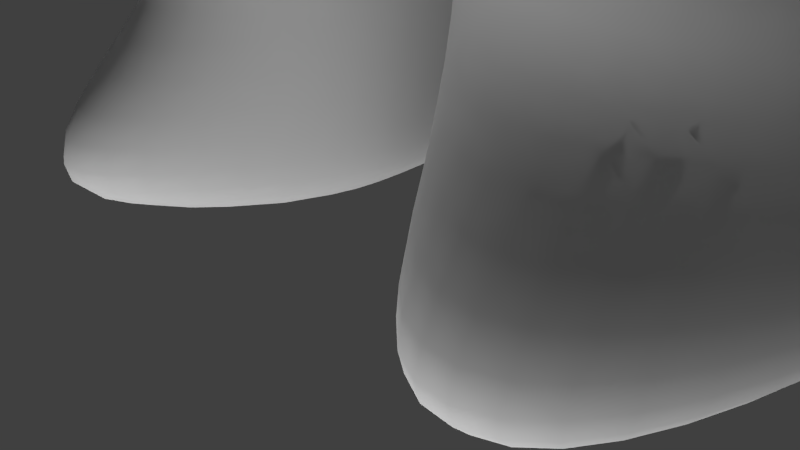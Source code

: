 # Source: Golem.blend  (saved by Blender 2.68.0; exported with 4.5.12 LTS)
import bpy
from mathutils import Matrix  # noqa: F401  (used for matrix-valued properties, if any)

bpy.ops.wm.read_factory_settings(use_empty=True)
scene = bpy.context.scene
scene.name = 'Scene'

# ---- collections
col_collection_1 = bpy.data.collections.new('Collection 1'); scene.collection.children.link(col_collection_1)

# ---- materials (node trees are filled in below, after node groups)
mat_material = bpy.data.materials.new('Material')
mat_material.alpha_threshold = 0.0
mat_material.use_transparent_shadow = False
mat_material.roughness = 0.5

# ---- material node trees

# ---- world
world_world = bpy.data.worlds.new('World'); scene.world = world_world
world_world.color = (0.05088, 0.05088, 0.05088)
world_world.use_sun_shadow = False
world_world.sun_shadow_jitter_overblur = 0.0
world_world.cycles.sampling_method = 'MANUAL'
world_world.cycles.sample_map_resolution = 256

# ---- cameras
cam_camera = bpy.data.cameras.new('Camera')
cam_camera.clip_end = 100.0
cam_camera.lens = 35.0
cam_camera.sensor_width = 32.0
cam_camera.sensor_height = 18.0
cam_camera.ortho_scale = 7.314
cam_camera.dof.focus_distance = 0.0
cam_camera.dof.aperture_fstop = 128.0

# ---- lights
light_lamp = bpy.data.lights.new('Lamp', 'POINT')
light_lamp.transmission_factor = 0.0
light_lamp.cutoff_distance = 30.0
light_lamp.energy = 1e+04
light_lamp.shadow_buffer_clip_start = 1.001
light_lamp.shadow_soft_size = 0.1
light_lamp.shadow_maximum_resolution = 0.006
light_lamp.use_absolute_resolution = True
light_lamp.cycles.use_multiple_importance_sampling = False
light_lamp_001 = bpy.data.lights.new('Lamp.001', 'POINT')
light_lamp_001.transmission_factor = 0.0
light_lamp_001.cutoff_distance = 30.0
light_lamp_001.energy = 1000.0
light_lamp_001.shadow_buffer_clip_start = 1.001
light_lamp_001.shadow_soft_size = 0.1
light_lamp_001.shadow_maximum_resolution = 0.006
light_lamp_001.use_absolute_resolution = True
light_lamp_001.cycles.use_multiple_importance_sampling = False
light_lamp_002 = bpy.data.lights.new('Lamp.002', 'POINT')
light_lamp_002.transmission_factor = 0.0
light_lamp_002.cutoff_distance = 30.0
light_lamp_002.energy = 508.0
light_lamp_002.shadow_buffer_clip_start = 1.001
light_lamp_002.shadow_soft_size = 0.1
light_lamp_002.shadow_maximum_resolution = 0.006
light_lamp_002.use_absolute_resolution = True
light_lamp_002.cycles.use_multiple_importance_sampling = False

# ---- meshes
me_cube = bpy.data.meshes.new('Cube')
me_cube.from_pydata([(-1.45, 0.3178, -0.5), (-2.991, 1.354, -1.194), (-3.786, 2.111, -1.194), (-3.903, 3.055, -1.194), (-3.219, 4.669, -1.194), (-1.786, 5.786, -1.194), (-1.257, 1.074, 0.3279), (-2.142, 1.354, 0.6598), (-2.704, 2.111, 1.151), (-2.838, 3.055, 1.285), (-2.276, 4.669, 0.7942), (-1.263, 5.786, -0.09071), (2.384e-07, 1.14, 0.9093), (2.384e-07, 1.354, 1.618), (2.384e-07, 2.111, 2.312), (2.384e-07, 3.055, 2.312), (2.384e-07, 4.669, 1.618), (0.0, 5.786, 0.3663), (-1.192e-07, 6.185, -1.194), (4.47e-08, -0.454, -1.167), (-1.073e-06, 0.6821, -5.434), (-1.192e-06, 2.111, -6.128), (-1.192e-06, 3.055, -6.651), (-1.073e-06, 4.669, -5.957), (-5.96e-07, 5.786, -2.755), (-1.259, -0.2747, -1.0), (-2.059, 0.6821, -4.892), (-2.276, 4.965, -5.133), (-1.263, 5.786, -2.298), (-1.49e-07, -1.788e-07, 1.345), (-1.0, -0.6629, -1.0), (-1.0, 1.0, -1.0), (-1.307, 1.788e-07, 0.9655), (-0.9154, -1.041, 0.4836), (-1.0, 1.14, 0.5295), (0.0, -1.144, -1.0), (-5.364e-07, -2.009, 0.602), (-1.567, 2.384e-07, 0.0), (-1.159, -0.947, 0.0), (-2.682e-07, -1.546, 0.0), (-0.5095, -1.021, -1.0), (-0.5095, 3.409e-09, 1.345), (-0.5095, 1.14, 0.9093), (-0.5095, -1.807, 0.602), (-0.5095, -1.306, 0.0), (-1.165, 0.6312, 0.8062), (2.98e-08, 0.6312, 1.186), (-1.53, 0.6279, -0.1487), (-0.5095, 0.6312, 1.186), (-1.368, -0.6389, 0.7929), (-3.427e-07, -0.6389, 1.173), (-1.518, -0.6346, 0.0), (-0.5095, -0.454, -1.167), (-0.5095, -0.6389, 1.173), (-1.487, 2.682e-07, -0.8803), (-1.341e-07, -1.615, -0.5), (-1.08, -1.135, -0.5), (-0.5095, -1.493, -0.5), (-1.439, -0.5673, -0.5), (-1.509, 2.086e-07, 0.4828), (-0.9951, -1.176, 0.1735), (-4.023e-07, -2.323, 0.102), (-0.5095, -2.121, 0.102), (-1.292, 0.8041, 0.1138), (-1.55, -0.6368, 0.3964), (-1.843, 2.111, 1.645), (-0.8968, 2.111, 1.988), (-0.8968, 3.055, 1.988), (-1.843, 3.055, 1.645), (-0.8202, 5.786, 0.06957), (-0.3991, 5.786, 0.2219), (-1.478, 1.354, 1.083), (-0.7192, 1.354, 1.357), (-1.478, 4.669, 1.083), (-0.7192, 4.669, 1.357), (-6.119, 6.988, -0.6849), (-3.144, 3.055, 0.6397), (-2.521, 4.669, 0.2765), (-2.836, 4.669, -0.3863), (-4.245, 7.195, -0.5436), (-3.144, 2.111, 0.6397), (-1.574, 5.786, -0.7458), (-1.399, 5.786, -0.378), (-2.836, 1.354, -0.3863), (-2.521, 1.354, 0.2765), (-2.792, 1.354, -3.918), (-3.407, 2.111, -4.14), (-2.792, 4.669, -3.918), (-1.55, 5.786, -1.693), (-3.482, 3.055, -4.14), (-0.9123, 2.111, -5.965), (-1.058, 3.055, -6.09), (-0.691, 5.786, -2.505), (-1.245, 0.6821, -5.507), (-1.245, 4.669, -5.507), (-2.221, 0.867, -1.14), (-1.611, 1.225, 0.289), (2.384e-07, 1.278, 1.163), (-4.768e-07, -0.8583, -3.657), (-1.659, -0.7687, -3.271), (-1.935, 1.11, 0.02016), (-0.6144, 1.278, 1.021), (-0.8773, -0.8583, -3.697), (-2.14, -0.6313, -2.674), (-1.239, 1.278, 0.6644), (-2.183, 1.022, -0.5074), (-9.037, 0.9686, -1.667), (-9.037, 1.526, -1.667), (-9.037, 2.787, -1.667), (-9.037, 6.21, -1.753), (-17.36, 1.526, -1.667), (-9.037, 2.787, 0.7849), (-9.037, 6.21, 1.124), (-9.037, 6.21, -0.1724), (-16.79, 0.5134, -1.667), (-9.037, 1.526, 0.7849), (-9.037, 0.9686, -0.5868), (-9.037, 0.9686, 0.2993), (-4.245, -1.226, -0.5436), (-6.119, -1.432, -0.6849), (-8.831, 2.888, -2.737), (-6.956, 3.094, -2.968), (-6.902, 0.4919, 1.921), (-5.028, 0.6981, 2.062), (-5.028, 3.094, 2.062), (-6.902, 2.888, 1.921), (-8.532, 1.664, -2.737), (-6.657, 1.54, -2.968), (-4.638, -0.5993, -2.595), (-6.512, -0.4719, -2.352), (-5.32, 5.049, 0.9984), (-3.446, 5.255, 1.14), (-5.32, -0.8077, 0.9984), (-3.446, -0.6014, 1.14), (-7.092, 6.025, -1.872), (-5.217, 6.573, -2.045), (-10.63, 0.9686, -1.667), (-10.63, 1.526, -1.667), (-10.63, 2.787, -1.667), (-10.63, 6.21, -1.753), (-10.63, 2.787, 0.7849), (-10.63, 6.21, 1.124), (-10.63, 6.21, -0.1724), (-10.63, 1.526, 0.7849), (-10.63, 0.9686, -0.5868), (-10.63, 0.9686, 0.2993), (-17.36, 2.787, -1.667), (-15.15, 4.065, -1.667), (-17.36, 2.787, -0.3201), (-17.36, 2.787, 0.7849), (-15.15, 4.946, 0.2993), (-15.15, 4.946, -0.5868), (-17.36, 1.526, -0.3201), (-17.36, 1.526, 0.7849), (-16.79, 0.5134, -0.5868), (-16.79, 0.5134, 0.2993), (-14.32, 0.6637, 1.664), (-12.28, 0.6637, 1.664), (-14.32, 2.829, -2.546), (-12.28, 2.829, -2.546), (-14.32, 0.6637, -2.546), (-12.28, 0.6637, -2.546), (-12.28, -0.1055, -2.003), (-14.32, -0.1055, -2.003), (-12.28, 5.85, -0.6913), (-14.32, 5.329, -0.6913), (-14.32, 2.829, 1.664), (-12.28, 2.829, 1.664), (-12.28, 5.85, 0.8299), (-14.32, 5.329, 0.8299), (-14.32, 4.449, -1.905), (-12.28, 4.969, -1.905), (-12.28, -1.075, -0.6913), (-14.32, -1.075, -0.6913), (-14.32, -1.075, 0.8299), (-12.28, -1.075, 0.8299), (-4.456, 1.147, -5.481), (-5.28, 1.971, -5.972), (-5.306, 3.033, -6.213), (-4.5, 4.498, -5.722), (-4.603, 1.147, -4.653), (-5.437, 1.971, -4.729), (-4.603, 4.498, -4.653), (-5.452, 3.033, -4.729), (-4.941, 1.971, -6.554), (-4.964, 3.033, -6.678), (-3.8, 1.147, -6.095), (-3.8, 4.498, -6.095), (-0.9185, 1.367, -12.33), (-1.164, 2.961, -12.33), (-1.481, 0.08789, -12.33), (-1.481, 5.688, -12.33), (-6.26, 1.13, -12.33), (-6.298, 2.924, -12.33), (-4.993, -2.237, -12.33), (-4.993, 5.399, -12.33), (-3.654, 1.02, -4.198), (-3.2, 0.6677, -5.172), (-2.461, 0.6677, -5.787), (-4.374, 1.921, -4.038), (-4.42, 3.044, -4.038), (-2.461, 4.966, -5.787), (-3.335, 5.121, -5.414), (-3.654, 4.966, -4.198), (-3.153, -2.452, -12.33), (-4.046, 2.943, -12.33), (-3.93, 1.047, -12.33), (-3.153, 6.19, -12.33), (-6.787, 1.024, -11.45), (-6.397, 1.273, -9.737), (-6.007, 1.521, -8.029), (-6.038, 3.029, -8.133), (-6.433, 2.997, -9.805), (-6.828, 2.965, -11.48), (-1.26, 5.353, -7.148), (-1.329, 5.655, -9.167), (-1.399, 5.956, -11.19), (-5.319, 5.644, -11.33), (-4.966, 5.377, -9.487), (-4.612, 5.111, -7.643), (-1.26, 0.0804, -7.148), (-1.329, -0.09545, -9.167), (-1.399, -0.2713, -11.19), (-0.7909, 1.28, -11.3), (-0.789, 1.501, -9.416), (-0.7872, 1.721, -7.534), (-0.9935, 3.06, -7.639), (-1.025, 3.032, -9.484), (-1.056, 3.005, -11.33), (-4.612, -0.2053, -7.643), (-4.966, -0.6222, -9.487), (-5.319, -2.82, -11.33), (-2.856, 5.775, -7.384), (-3.06, 6.137, -9.319), (-3.265, 6.499, -11.25), (-2.856, -0.6816, -7.384), (-3.06, -1.02, -9.319), (-3.265, -3.14, -11.25), (-6.187, 1.406, -8.817), (-6.221, 3.015, -8.905), (-1.292, 5.492, -8.08), (-4.775, 5.234, -8.494), (-1.292, -0.000763, -8.08), (-0.788, 1.619, -8.403), (-1.008, 3.047, -8.49), (-4.775, -0.3977, -8.494), (-2.95, 5.942, -8.277), (-2.95, -0.8379, -8.277)], [], [(77, 76, 9, 10), (76, 80, 8, 9), (80, 84, 7, 8), (82, 77, 10, 11), (95, 0, 47, 105), (67, 66, 14, 15), (66, 72, 13, 14), (70, 74, 16, 17), (104, 34, 42, 101), (74, 67, 15, 16), (197, 196, 180, 176), (196, 199, 181, 180), (92, 94, 27, 28), (198, 197, 176, 186), (18, 5, 81, 82, 11), (18, 11, 69, 70, 17), (18, 24, 92, 28), (86, 85, 1, 2), (88, 87, 4, 5), (30, 56, 58, 25), (87, 89, 3, 4), (89, 86, 2, 3), (18, 28, 88, 5), (53, 49, 33, 43), (62, 43, 33, 60), (100, 63, 6, 96), (57, 44, 38, 56), (48, 45, 32, 41), (50, 53, 43, 36), (61, 36, 43, 62), (55, 39, 44, 57), (46, 48, 41, 29), (103, 54, 0, 95), (59, 32, 45, 63), (42, 34, 45, 48), (101, 42, 12, 97), (60, 33, 49, 64), (56, 38, 51, 58), (40, 57, 56, 30), (35, 55, 57, 40), (98, 19, 52, 102), (44, 62, 60, 38), (39, 61, 62, 44), (37, 59, 63, 47), (38, 60, 64, 51), (64, 49, 32, 59), (58, 51, 37, 54), (51, 64, 59, 37), (41, 32, 49, 53), (29, 41, 53, 50), (102, 52, 25, 99), (9, 8, 65, 68), (68, 65, 66, 67), (8, 7, 71, 65), (65, 71, 72, 66), (11, 10, 73, 69), (69, 73, 74, 70), (99, 25, 54, 103), (96, 6, 34, 104), (10, 9, 68, 73), (73, 68, 67, 74), (132, 122, 115, 117), (130, 75, 113, 112), (129, 119, 116, 106), (120, 126, 107, 108), (122, 125, 111, 115), (126, 129, 106, 107), (5, 4, 78, 81), (81, 78, 77, 82), (54, 37, 47, 0), (105, 47, 63, 100), (223, 222, 190, 188), (28, 27, 87, 88), (52, 40, 30, 25), (199, 200, 183, 181), (234, 216, 191, 207), (22, 21, 90, 91), (21, 20, 93, 90), (24, 23, 94, 92), (19, 35, 40, 52), (23, 22, 91, 94), (12, 42, 48, 46), (63, 45, 34, 6), (25, 58, 54), (1, 95, 105, 83), (71, 104, 101, 72), (84, 100, 96, 7), (85, 103, 95, 1), (72, 101, 97, 13), (20, 98, 102, 93), (93, 102, 99, 26), (26, 99, 103, 85), (7, 96, 104, 71), (83, 105, 100, 84), (108, 107, 137, 138), (107, 106, 136, 137), (112, 113, 142, 141), (111, 112, 141, 140), (116, 117, 145, 144), (117, 115, 143, 145), (134, 120, 108, 109), (119, 132, 117, 116), (75, 134, 109, 113), (125, 130, 112, 111), (84, 80, 123, 133), (133, 123, 122, 132), (77, 78, 79, 131), (131, 79, 75, 130), (1, 83, 118, 128), (128, 118, 119, 129), (3, 2, 127, 121), (121, 127, 126, 120), (80, 76, 124, 123), (123, 124, 125, 122), (2, 1, 128, 127), (127, 128, 129, 126), (4, 3, 121, 135), (135, 121, 120, 134), (83, 84, 133, 118), (118, 133, 132, 119), (78, 4, 135, 79), (79, 135, 134, 75), (76, 77, 131, 124), (124, 131, 130, 125), (170, 158, 146, 147), (156, 166, 149, 153), (158, 160, 110, 146), (160, 163, 114, 110), (169, 165, 151, 150), (166, 169, 150, 149), (115, 111, 140, 143), (109, 108, 138, 139), (106, 116, 144, 136), (113, 109, 139, 142), (147, 146, 148, 151), (151, 148, 149, 150), (146, 110, 152, 148), (148, 152, 153, 149), (110, 114, 154, 152), (152, 154, 155, 153), (163, 173, 154, 114), (165, 170, 147, 151), (174, 156, 153, 155), (173, 174, 155, 154), (139, 138, 159, 171), (171, 159, 158, 170), (143, 140, 167, 157), (157, 167, 166, 156), (138, 137, 161, 159), (159, 161, 160, 158), (137, 136, 162, 161), (161, 162, 163, 160), (141, 142, 164, 168), (168, 164, 165, 169), (140, 141, 168, 167), (167, 168, 169, 166), (136, 144, 172, 162), (162, 172, 173, 163), (142, 139, 171, 164), (164, 171, 170, 165), (145, 143, 157, 175), (175, 157, 156, 174), (144, 145, 175, 172), (172, 175, 174, 173), (185, 184, 177, 178), (184, 186, 176, 177), (187, 185, 178, 179), (177, 176, 180, 181), (179, 178, 183, 182), (178, 177, 181, 183), (202, 201, 187, 179), (208, 213, 193, 192), (203, 202, 179, 182), (200, 203, 182, 183), (206, 204, 194, 192), (205, 206, 192, 193), (207, 205, 193, 195), (216, 228, 189, 191), (213, 217, 195, 193), (237, 231, 194, 204), (228, 223, 188, 189), (231, 208, 192, 194), (26, 85, 196, 197), (85, 86, 199, 196), (93, 26, 197, 198), (86, 89, 200, 199), (217, 234, 207, 195), (27, 94, 201, 202), (87, 27, 202, 203), (89, 87, 203, 200), (188, 190, 204, 206), (189, 188, 206, 205), (191, 189, 205, 207), (222, 237, 204, 190), (90, 93, 220, 225), (243, 242, 221, 224), (224, 221, 222, 223), (201, 94, 214, 232), (246, 240, 215, 233), (233, 215, 216, 234), (184, 185, 211, 210), (238, 239, 212, 209), (209, 212, 213, 208), (94, 91, 226, 214), (240, 244, 227, 215), (215, 227, 228, 216), (185, 187, 219, 211), (239, 241, 218, 212), (212, 218, 217, 213), (198, 186, 229, 235), (247, 245, 230, 236), (236, 230, 231, 237), (91, 90, 225, 226), (244, 243, 224, 227), (227, 224, 223, 228), (186, 184, 210, 229), (245, 238, 209, 230), (230, 209, 208, 231), (187, 201, 232, 219), (241, 246, 233, 218), (218, 233, 234, 217), (93, 198, 235, 220), (242, 247, 236, 221), (221, 236, 237, 222), (225, 220, 242, 243), (232, 214, 240, 246), (210, 211, 239, 238), (214, 226, 244, 240), (211, 219, 241, 239), (235, 229, 245, 247), (226, 225, 243, 244), (229, 210, 238, 245), (219, 232, 246, 241), (220, 235, 247, 242)])
me_cube.polygons.foreach_set('use_smooth', [True] * 234)
_uv = me_cube.uv_layers.new(name='UVMap')
_uv.uv.foreach_set('vector', [0.6155, 0.3601, 0.6429, 0.4125, 0.6214, 0.4206, 0.5989, 0.3696, 0.6429, 0.4125, 0.6511, 0.4434, 0.63, 0.4478, 0.6214, 0.4206, 0.6511, 0.4434, 0.6519, 0.4786, 0.6342, 0.4813, 0.63, 0.4478, 0.5931, 0.7397, 0.5632, 0.7821, 0.5477, 0.7726, 0.5852, 0.7347, 0.686, 0.518, 0.6534, 0.5384, 0.6449, 0.5246, 0.6674, 0.5063, 0.5607, 0.4408, 0.5713, 0.4699, 0.5417, 0.4813, 0.5306, 0.4513, 0.5713, 0.4699, 0.5857, 0.4998, 0.5619, 0.5098, 0.5417, 0.4813, 0.5746, 0.7085, 0.5284, 0.7239, 0.5204, 0.7024, 0.5707, 0.6973, 0.6145, 0.5038, 0.6127, 0.5139, 0.592, 0.5177, 0.5911, 0.5107, 0.5451, 0.3849, 0.5607, 0.4408, 0.5306, 0.4513, 0.5204, 0.3925, 0.8362, 0.5667, 0.8281, 0.5349, 0.853, 0.527, 0.8668, 0.5426, 0.8281, 0.5349, 0.8418, 0.5079, 0.8672, 0.5101, 0.853, 0.527, 0.6623, 0.7261, 0.7561, 0.7639, 0.7356, 0.7931, 0.652, 0.7432, 0.837, 0.5967, 0.8362, 0.5667, 0.8668, 0.5426, 0.8744, 0.568, 0.6223, 0.6973, 0.6163, 0.7529, 0.6022, 0.745, 0.5931, 0.7397, 0.5852, 0.7347, 0.6223, 0.6973, 0.5852, 0.7347, 0.579, 0.7197, 0.5746, 0.7085, 0.5707, 0.6973, 0.6223, 0.6973, 0.673, 0.7069, 0.6623, 0.7261, 0.652, 0.7432, 0.8117, 0.502, 0.7949, 0.5364, 0.7035, 0.4927, 0.7163, 0.4592, 0.6334, 0.7486, 0.6953, 0.8072, 0.6082, 0.8082, 0.6163, 0.7529, 0.4619, 0.7906, 0.4423, 0.7834, 0.4572, 0.77, 0.4742, 0.7808, 0.844, 0.4184, 0.8238, 0.4714, 0.7293, 0.4302, 0.7585, 0.3775, 0.8238, 0.4714, 0.8117, 0.502, 0.7163, 0.4592, 0.7293, 0.4302, 0.6223, 0.6973, 0.652, 0.7432, 0.6334, 0.7486, 0.6163, 0.7529, 0.4111, 0.7307, 0.4335, 0.7433, 0.4206, 0.7575, 0.396, 0.7666, 0.3958, 0.7812, 0.396, 0.7666, 0.4206, 0.7575, 0.4245, 0.7687, 0.6472, 0.5021, 0.6319, 0.5217, 0.6239, 0.5131, 0.6321, 0.5031, 0.4292, 0.7988, 0.4177, 0.7858, 0.4357, 0.768, 0.4423, 0.7834, 0.4356, 0.6997, 0.4525, 0.7153, 0.4399, 0.7285, 0.4215, 0.7135, 0.3957, 0.7225, 0.4111, 0.7307, 0.396, 0.7666, 0.3786, 0.7693, 0.3824, 0.7895, 0.3786, 0.7693, 0.396, 0.7666, 0.3958, 0.7812, 0.4192, 0.8128, 0.4056, 0.8009, 0.4177, 0.7858, 0.4292, 0.7988, 0.4246, 0.6871, 0.4356, 0.6997, 0.4215, 0.7135, 0.4087, 0.703, 0.7216, 0.5688, 0.665, 0.5511, 0.6534, 0.5384, 0.686, 0.518, 0.4507, 0.7374, 0.4399, 0.7285, 0.4525, 0.7153, 0.4749, 0.7228, 0.4511, 0.6883, 0.4672, 0.7027, 0.4525, 0.7153, 0.4356, 0.6997, 0.5911, 0.5107, 0.592, 0.5177, 0.5788, 0.5288, 0.5724, 0.5213, 0.4245, 0.7687, 0.4206, 0.7575, 0.4335, 0.7433, 0.4409, 0.7508, 0.4423, 0.7834, 0.4357, 0.768, 0.447, 0.759, 0.4572, 0.77, 0.4497, 0.8056, 0.4292, 0.7988, 0.4423, 0.7834, 0.4619, 0.7906, 0.4418, 0.8218, 0.4192, 0.8128, 0.4292, 0.7988, 0.4497, 0.8056, 0.7193, 0.639, 0.6508, 0.6013, 0.6584, 0.5875, 0.7311, 0.6146, 0.4177, 0.7858, 0.3958, 0.7812, 0.4245, 0.7687, 0.4357, 0.768, 0.4056, 0.8009, 0.3824, 0.7895, 0.3958, 0.7812, 0.4177, 0.7858, 0.4611, 0.7471, 0.4507, 0.7374, 0.4749, 0.7228, 0.4786, 0.7357, 0.4357, 0.768, 0.4245, 0.7687, 0.4409, 0.7508, 0.447, 0.759, 0.4409, 0.7508, 0.4335, 0.7433, 0.4399, 0.7285, 0.4507, 0.7374, 0.4572, 0.77, 0.447, 0.759, 0.4611, 0.7471, 0.4799, 0.769, 0.447, 0.759, 0.4409, 0.7508, 0.4507, 0.7374, 0.4611, 0.7471, 0.4215, 0.7135, 0.4399, 0.7285, 0.4335, 0.7433, 0.4111, 0.7307, 0.4087, 0.703, 0.4215, 0.7135, 0.4111, 0.7307, 0.3957, 0.7225, 0.7311, 0.6146, 0.6584, 0.5875, 0.6652, 0.5636, 0.7298, 0.589, 0.6214, 0.4206, 0.63, 0.4478, 0.6011, 0.458, 0.5914, 0.4304, 0.5914, 0.4304, 0.6011, 0.458, 0.5713, 0.4699, 0.5607, 0.4408, 0.63, 0.4478, 0.6342, 0.4813, 0.6097, 0.4887, 0.6011, 0.458, 0.6011, 0.458, 0.6097, 0.4887, 0.5857, 0.4998, 0.5713, 0.4699, 0.5852, 0.7347, 0.5477, 0.7726, 0.5369, 0.7476, 0.579, 0.7197, 0.579, 0.7197, 0.5369, 0.7476, 0.5284, 0.7239, 0.5746, 0.7085, 0.7298, 0.589, 0.6652, 0.5636, 0.665, 0.5511, 0.7216, 0.5688, 0.6321, 0.5031, 0.6239, 0.5131, 0.6127, 0.5139, 0.6145, 0.5038, 0.5989, 0.3696, 0.6214, 0.4206, 0.5914, 0.4304, 0.5712, 0.377, 0.5712, 0.377, 0.5914, 0.4304, 0.5607, 0.4408, 0.5451, 0.3849, 0.4436, 0.1698, 0.419, 0.2177, 0.3229, 0.2481, 0.3131, 0.2156, 0.4094, 0.4637, 0.3764, 0.5256, 0.2921, 0.5088, 0.2951, 0.4701, 0.4008, 0.1086, 0.4199, 0.1413, 0.3012, 0.1786, 0.2931, 0.1315, 0.2925, 0.03031, 0.3185, 0.07292, 0.2799, 0.1058, 0.256, 0.05579, 0.419, 0.2177, 0.4391, 0.2993, 0.3341, 0.3045, 0.3229, 0.2481, 0.3185, 0.07292, 0.4008, 0.1086, 0.2931, 0.1315, 0.2799, 0.1058, 0.6163, 0.7529, 0.6082, 0.8082, 0.5827, 0.7941, 0.6022, 0.745, 0.6022, 0.745, 0.5827, 0.7941, 0.5632, 0.7821, 0.5931, 0.7397, 0.4799, 0.769, 0.4611, 0.7471, 0.4786, 0.7357, 0.4799, 0.752, 0.6674, 0.5063, 0.6449, 0.5246, 0.6319, 0.5217, 0.6472, 0.5021, 0.1535, 0.8066, 0.1104, 0.8312, 0.1065, 0.7943, 0.1426, 0.7813, 0.652, 0.7432, 0.7356, 0.7931, 0.6953, 0.8072, 0.6334, 0.7486, 0.4697, 0.8077, 0.4497, 0.8056, 0.4619, 0.7906, 0.4742, 0.7808, 0.8418, 0.5079, 0.8484, 0.4822, 0.874, 0.4917, 0.8672, 0.5101, 0.2849, 0.6873, 0.2562, 0.7355, 0.2317, 0.7206, 0.2496, 0.6747, 0.8756, 0.6969, 0.8423, 0.6826, 0.8506, 0.6525, 0.8827, 0.6572, 0.8423, 0.6826, 0.792, 0.6643, 0.8068, 0.625, 0.8506, 0.6525, 0.673, 0.7069, 0.777, 0.7281, 0.7561, 0.7639, 0.6623, 0.7261, 0.4672, 0.826, 0.4418, 0.8218, 0.4497, 0.8056, 0.4697, 0.8077, 0.9348, 0.6963, 0.8756, 0.6969, 0.8827, 0.6572, 0.9406, 0.6521, 0.4401, 0.6747, 0.4511, 0.6883, 0.4356, 0.6997, 0.4246, 0.6871, 0.4749, 0.7228, 0.4525, 0.7153, 0.4672, 0.7027, 0.4759, 0.7106, 0.4742, 0.7808, 0.4572, 0.77, 0.4799, 0.769, 0.7035, 0.4927, 0.686, 0.518, 0.6674, 0.5063, 0.6768, 0.4824, 0.6097, 0.4887, 0.6145, 0.5038, 0.5911, 0.5107, 0.5857, 0.4998, 0.6519, 0.4786, 0.6472, 0.5021, 0.6321, 0.5031, 0.6342, 0.4813, 0.7949, 0.5364, 0.7216, 0.5688, 0.686, 0.518, 0.7035, 0.4927, 0.5857, 0.4998, 0.5911, 0.5107, 0.5724, 0.5213, 0.5619, 0.5098, 0.792, 0.6643, 0.7193, 0.639, 0.7311, 0.6146, 0.8068, 0.625, 0.8068, 0.625, 0.7311, 0.6146, 0.7298, 0.589, 0.8029, 0.5891, 0.8029, 0.5891, 0.7298, 0.589, 0.7216, 0.5688, 0.7949, 0.5364, 0.6342, 0.4813, 0.6321, 0.5031, 0.6145, 0.5038, 0.6097, 0.4887, 0.6768, 0.4824, 0.6674, 0.5063, 0.6472, 0.5021, 0.6519, 0.4786, 0.256, 0.05579, 0.2799, 0.1058, 0.2113, 0.1285, 0.1966, 0.07816, 0.2799, 0.1058, 0.2931, 0.1315, 0.2144, 0.1519, 0.2113, 0.1285, 0.2951, 0.4701, 0.2921, 0.5088, 0.2452, 0.5038, 0.2501, 0.468, 0.299, 0.3601, 0.2951, 0.4701, 0.2501, 0.468, 0.2451, 0.3601, 0.3012, 0.1786, 0.3131, 0.2156, 0.2421, 0.2334, 0.2336, 0.1971, 0.3131, 0.2156, 0.3229, 0.2481, 0.2504, 0.2661, 0.2421, 0.2334, 0.3471, 0.5657, 0.2938, 0.6742, 0.2571, 0.6689, 0.2871, 0.5574, 0.4199, 0.1413, 0.4436, 0.1698, 0.3131, 0.2156, 0.3012, 0.1786, 0.3764, 0.5256, 0.3471, 0.5657, 0.2871, 0.5574, 0.2921, 0.5088, 0.3843, 0.3726, 0.4094, 0.4637, 0.2951, 0.4701, 0.299, 0.3601, 0.5411, 0.1349, 0.5606, 0.1741, 0.4691, 0.206, 0.4762, 0.1583, 0.4762, 0.1583, 0.4691, 0.206, 0.419, 0.2177, 0.4436, 0.1698, 0.4958, 0.512, 0.4882, 0.5381, 0.4144, 0.5279, 0.457, 0.4899, 0.457, 0.4899, 0.4144, 0.5279, 0.3764, 0.5256, 0.4094, 0.4637, 0.519, 0.0797, 0.5337, 0.1058, 0.4526, 0.1344, 0.4359, 0.1012, 0.4359, 0.1012, 0.4526, 0.1344, 0.4199, 0.1413, 0.4008, 0.1086, 0.5027, 0.0004589, 0.506, 0.03671, 0.3836, 0.05469, 0.3631, 0.0002254, 0.3631, 0.0002254, 0.3836, 0.05469, 0.3185, 0.07292, 0.2925, 0.03031, 0.5606, 0.1741, 0.588, 0.2042, 0.5137, 0.274, 0.4691, 0.206, 0.4691, 0.206, 0.5137, 0.274, 0.4391, 0.2993, 0.419, 0.2177, 0.506, 0.03671, 0.519, 0.0797, 0.4359, 0.1012, 0.3836, 0.05469, 0.3836, 0.05469, 0.4359, 0.1012, 0.4008, 0.1086, 0.3185, 0.07292, 0.4745, 0.5666, 0.4828, 0.6261, 0.3588, 0.667, 0.3969, 0.5579, 0.3969, 0.5579, 0.3588, 0.667, 0.2938, 0.6742, 0.3471, 0.5657, 0.5337, 0.1058, 0.5411, 0.1349, 0.4762, 0.1583, 0.4526, 0.1344, 0.4526, 0.1344, 0.4762, 0.1583, 0.4436, 0.1698, 0.4199, 0.1413, 0.4882, 0.5381, 0.4745, 0.5666, 0.3969, 0.5579, 0.4144, 0.5279, 0.4144, 0.5279, 0.3969, 0.5579, 0.3471, 0.5657, 0.3764, 0.5256, 0.52, 0.4515, 0.4958, 0.512, 0.457, 0.4899, 0.4483, 0.3993, 0.4483, 0.3993, 0.457, 0.4899, 0.4094, 0.4637, 0.3843, 0.3726, 0.1115, 0.542, 0.07852, 0.5889, 0.0002254, 0.5146, 0.08333, 0.5307, 0.122, 0.2899, 0.1117, 0.3597, 0.01607, 0.3004, 0.04995, 0.2778, 0.05572, 0.1217, 0.09436, 0.1784, 0.03636, 0.219, 0.0002255, 0.2116, 0.09436, 0.1784, 0.1047, 0.1979, 0.06157, 0.22, 0.03636, 0.219, 0.139, 0.4593, 0.1302, 0.5012, 0.1043, 0.4934, 0.1091, 0.467, 0.1112, 0.3832, 0.139, 0.4593, 0.1091, 0.467, 0.01542, 0.4343, 0.3229, 0.2481, 0.3341, 0.3045, 0.2688, 0.322, 0.2504, 0.2661, 0.2871, 0.5574, 0.2571, 0.6689, 0.2021, 0.6515, 0.2394, 0.5483, 0.2931, 0.1315, 0.3012, 0.1786, 0.2336, 0.1971, 0.2144, 0.1519, 0.2921, 0.5088, 0.2871, 0.5574, 0.2394, 0.5483, 0.2452, 0.5038, 0.08333, 0.5307, 0.0002254, 0.5146, 0.009094, 0.4704, 0.1043, 0.4934, 0.1043, 0.4934, 0.009094, 0.4704, 0.01542, 0.4343, 0.1091, 0.467, 0.0002255, 0.2116, 0.03636, 0.219, 0.03953, 0.2523, 0.0002254, 0.2614, 0.0002254, 0.2614, 0.03953, 0.2523, 0.04995, 0.2778, 0.01607, 0.3004, 0.03636, 0.219, 0.06157, 0.22, 0.06499, 0.241, 0.03953, 0.2523, 0.03953, 0.2523, 0.06499, 0.241, 0.06946, 0.2583, 0.04995, 0.2778, 0.1047, 0.1979, 0.1168, 0.2267, 0.06499, 0.241, 0.06157, 0.22, 0.1302, 0.5012, 0.1115, 0.542, 0.08333, 0.5307, 0.1043, 0.4934, 0.1232, 0.2519, 0.122, 0.2899, 0.04995, 0.2778, 0.06946, 0.2583, 0.1168, 0.2267, 0.1232, 0.2519, 0.06946, 0.2583, 0.06499, 0.241, 0.2394, 0.5483, 0.2021, 0.6515, 0.14, 0.6272, 0.1772, 0.5595, 0.1772, 0.5595, 0.14, 0.6272, 0.07852, 0.5889, 0.1115, 0.542, 0.2504, 0.2661, 0.2688, 0.322, 0.1933, 0.3553, 0.1717, 0.282, 0.1717, 0.282, 0.1933, 0.3553, 0.1117, 0.3597, 0.122, 0.2899, 0.1966, 0.07816, 0.2113, 0.1285, 0.1419, 0.1596, 0.1244, 0.09296, 0.1244, 0.09296, 0.1419, 0.1596, 0.09436, 0.1784, 0.05572, 0.1217, 0.2113, 0.1285, 0.2144, 0.1519, 0.1476, 0.1826, 0.1419, 0.1596, 0.1419, 0.1596, 0.1476, 0.1826, 0.1047, 0.1979, 0.09436, 0.1784, 0.2501, 0.468, 0.2452, 0.5038, 0.1925, 0.5129, 0.1993, 0.4656, 0.1993, 0.4656, 0.1925, 0.5129, 0.1302, 0.5012, 0.139, 0.4593, 0.2451, 0.3601, 0.2501, 0.468, 0.1993, 0.4656, 0.1808, 0.3641, 0.1808, 0.3641, 0.1993, 0.4656, 0.139, 0.4593, 0.1112, 0.3832, 0.2144, 0.1519, 0.2336, 0.1971, 0.1513, 0.2168, 0.1476, 0.1826, 0.1476, 0.1826, 0.1513, 0.2168, 0.1168, 0.2267, 0.1047, 0.1979, 0.2452, 0.5038, 0.2394, 0.5483, 0.1772, 0.5595, 0.1925, 0.5129, 0.1925, 0.5129, 0.1772, 0.5595, 0.1115, 0.542, 0.1302, 0.5012, 0.2421, 0.2334, 0.2504, 0.2661, 0.1717, 0.282, 0.155, 0.243, 0.155, 0.243, 0.1717, 0.282, 0.122, 0.2899, 0.1232, 0.2519, 0.2336, 0.1971, 0.2421, 0.2334, 0.155, 0.243, 0.1513, 0.2168, 0.1513, 0.2168, 0.155, 0.243, 0.1232, 0.2519, 0.1168, 0.2267, 0.9213, 0.5, 0.908, 0.5327, 0.8908, 0.5211, 0.9046, 0.4988, 0.908, 0.5327, 0.8744, 0.568, 0.8668, 0.5426, 0.8908, 0.5211, 0.9147, 0.4426, 0.9213, 0.5, 0.9046, 0.4988, 0.8988, 0.4581, 0.8908, 0.5211, 0.8668, 0.5426, 0.853, 0.527, 0.8672, 0.5101, 0.8988, 0.4581, 0.9046, 0.4988, 0.874, 0.4917, 0.875, 0.4586, 0.9046, 0.4988, 0.8908, 0.5211, 0.8672, 0.5101, 0.874, 0.4917, 0.8904, 0.4248, 0.9014, 0.3998, 0.9147, 0.4426, 0.8988, 0.4581, 0.7417, 0.2467, 0.7866, 0.2614, 0.7802, 0.2858, 0.7348, 0.2731, 0.8624, 0.4377, 0.8904, 0.4248, 0.8988, 0.4581, 0.875, 0.4586, 0.8484, 0.4822, 0.8624, 0.4377, 0.875, 0.4586, 0.874, 0.4917, 0.6991, 0.3403, 0.5932, 0.2648, 0.6511, 0.2501, 0.7348, 0.2731, 0.7702, 0.3597, 0.6991, 0.3403, 0.7348, 0.2731, 0.7802, 0.2858, 0.8928, 0.3597, 0.7702, 0.3597, 0.7802, 0.2858, 0.8453, 0.3155, 0.2562, 0.7355, 0.1937, 0.7794, 0.1769, 0.7561, 0.2317, 0.7206, 0.7866, 0.2614, 0.8577, 0.2892, 0.8453, 0.3155, 0.7802, 0.2858, 0.5884, 0.2116, 0.6536, 0.2232, 0.6511, 0.2501, 0.5932, 0.2648, 0.1937, 0.7794, 0.1535, 0.8066, 0.1426, 0.7813, 0.1769, 0.7561, 0.6536, 0.2232, 0.7417, 0.2467, 0.7348, 0.2731, 0.6511, 0.2501, 0.8029, 0.5891, 0.7949, 0.5364, 0.8281, 0.5349, 0.8362, 0.5667, 0.7949, 0.5364, 0.8117, 0.502, 0.8418, 0.5079, 0.8281, 0.5349, 0.8068, 0.625, 0.8029, 0.5891, 0.8362, 0.5667, 0.837, 0.5967, 0.8117, 0.502, 0.8238, 0.4714, 0.8484, 0.4822, 0.8418, 0.5079, 0.8577, 0.2892, 0.9199, 0.3264, 0.8928, 0.3597, 0.8453, 0.3155, 0.8801, 0.3951, 0.8904, 0.3601, 0.9014, 0.3998, 0.8904, 0.4248, 0.844, 0.4184, 0.8801, 0.3951, 0.8904, 0.4248, 0.8624, 0.4377, 0.8238, 0.4714, 0.844, 0.4184, 0.8624, 0.4377, 0.8484, 0.4822, 0.1426, 0.7813, 0.1065, 0.7943, 0.01076, 0.8181, 0.08171, 0.7112, 0.1769, 0.7561, 0.1426, 0.7813, 0.08171, 0.7112, 0.1374, 0.6747, 0.2317, 0.7206, 0.1769, 0.7561, 0.1374, 0.6747, 0.2496, 0.6747, 0.1104, 0.8312, 0.0002254, 0.8607, 0.01076, 0.8181, 0.1065, 0.7943, 0.267, 0.9301, 0.2344, 0.9723, 0.1873, 0.9362, 0.226, 0.8949, 0.2076, 0.8742, 0.168, 0.9124, 0.1465, 0.8843, 0.1872, 0.8502, 0.1872, 0.8502, 0.1465, 0.8843, 0.1104, 0.8312, 0.1535, 0.8066, 0.3781, 0.8559, 0.3449, 0.8847, 0.3234, 0.8318, 0.363, 0.7952, 0.3484, 0.7681, 0.3081, 0.8071, 0.2898, 0.7793, 0.3294, 0.7374, 0.3294, 0.7374, 0.2898, 0.7793, 0.2562, 0.7355, 0.2849, 0.6873, 0.8181, 0.1015, 0.8533, 0.1223, 0.8256, 0.1767, 0.7848, 0.1577, 0.7734, 0.179, 0.8159, 0.1981, 0.8052, 0.2217, 0.7612, 0.2033, 0.7612, 0.2033, 0.8052, 0.2217, 0.7866, 0.2614, 0.7417, 0.2467, 0.3449, 0.8847, 0.2906, 0.9071, 0.259, 0.8665, 0.3234, 0.8318, 0.3081, 0.8071, 0.2425, 0.8457, 0.2243, 0.8221, 0.2898, 0.7793, 0.2898, 0.7793, 0.2243, 0.8221, 0.1937, 0.7794, 0.2562, 0.7355, 0.8533, 0.1223, 0.9273, 0.1256, 0.9043, 0.1858, 0.8256, 0.1767, 0.8159, 0.1981, 0.8952, 0.2127, 0.8835, 0.2422, 0.8052, 0.2217, 0.8052, 0.2217, 0.8835, 0.2422, 0.8577, 0.2892, 0.7866, 0.2614, 0.7519, 0.008944, 0.7834, 0.05482, 0.7312, 0.1128, 0.6909, 0.0628, 0.6692, 0.09025, 0.7154, 0.1371, 0.6987, 0.1657, 0.6472, 0.1235, 0.6472, 0.1235, 0.6987, 0.1657, 0.6536, 0.2232, 0.5884, 0.2116, 0.2906, 0.9071, 0.267, 0.9301, 0.226, 0.8949, 0.259, 0.8665, 0.2425, 0.8457, 0.2076, 0.8742, 0.1872, 0.8502, 0.2243, 0.8221, 0.2243, 0.8221, 0.1872, 0.8502, 0.1535, 0.8066, 0.1937, 0.7794, 0.7834, 0.05482, 0.8181, 0.1015, 0.7848, 0.1577, 0.7312, 0.1128, 0.7154, 0.1371, 0.7734, 0.179, 0.7612, 0.2033, 0.6987, 0.1657, 0.6987, 0.1657, 0.7612, 0.2033, 0.7417, 0.2467, 0.6536, 0.2232, 0.9273, 0.1256, 0.9811, 0.1216, 0.9697, 0.1888, 0.9043, 0.1858, 0.8952, 0.2127, 0.9618, 0.2216, 0.9505, 0.2587, 0.8835, 0.2422, 0.8835, 0.2422, 0.9505, 0.2587, 0.9199, 0.3264, 0.8577, 0.2892, 0.2344, 0.9723, 0.1999, 0.9998, 0.134, 0.9646, 0.1873, 0.9362, 0.168, 0.9124, 0.112, 0.9418, 0.08718, 0.9142, 0.1465, 0.8843, 0.1465, 0.8843, 0.08718, 0.9142, 0.0002254, 0.8607, 0.1104, 0.8312, 0.226, 0.8949, 0.1873, 0.9362, 0.168, 0.9124, 0.2076, 0.8742, 0.363, 0.7952, 0.3234, 0.8318, 0.3081, 0.8071, 0.3484, 0.7681, 0.7848, 0.1577, 0.8256, 0.1767, 0.8159, 0.1981, 0.7734, 0.179, 0.3234, 0.8318, 0.259, 0.8665, 0.2425, 0.8457, 0.3081, 0.8071, 0.8256, 0.1767, 0.9043, 0.1858, 0.8952, 0.2127, 0.8159, 0.1981, 0.6909, 0.0628, 0.7312, 0.1128, 0.7154, 0.1371, 0.6692, 0.09025, 0.259, 0.8665, 0.226, 0.8949, 0.2076, 0.8742, 0.2425, 0.8457, 0.7312, 0.1128, 0.7848, 0.1577, 0.7734, 0.179, 0.7154, 0.1371, 0.9043, 0.1858, 0.9697, 0.1888, 0.9618, 0.2216, 0.8952, 0.2127, 0.1873, 0.9362, 0.134, 0.9646, 0.112, 0.9418, 0.168, 0.9124])
me_cube.materials.append(mat_material)
me_cube.use_remesh_preserve_volume = False
me_cube.use_remesh_preserve_attributes = False
me_cube.use_mirror_vertex_groups = False
me_cube.update()
arm_armature = bpy.data.armatures.new('Armature')  # bones are not reproduced

# ---- objects
ob_armature = bpy.data.objects.new('Armature', arm_armature)
ob_cube = bpy.data.objects.new('Cube', me_cube)
ob_lamp = bpy.data.objects.new('Lamp', light_lamp)
ob_camera = bpy.data.objects.new('Camera', cam_camera)
ob_lamp_001 = bpy.data.objects.new('Lamp.001', light_lamp_001)
ob_lamp_002 = bpy.data.objects.new('Lamp.002', light_lamp_002)

# ---- transforms, parenting, visibility, modifiers, constraints
ob_armature.location = (0.0, 2.818, 5.957)
ob_armature.scale = (5.182, 5.182, 5.182)
ob_armature.display_type = 'WIRE'
ob_armature.show_in_front = True
ob_armature.lineart.crease_threshold = 0.0
ob_cube.parent = ob_armature
ob_cube.matrix_parent_inverse = Matrix(((0.193, 0.0, 0.0, -0.0), (0.0, 0.193, 0.0, -0.5438), (0.0, 0.0, 0.193, -1.149), (0.0, 0.0, 0.0, 1.0)))
ob_cube.location = (0.0, 0.0, 12.08)
ob_cube.scale = (0.8512, 0.9476, 0.9744)
ob_cube.lock_rotations_4d = False
ob_cube.empty_display_type = 'ARROWS'
ob_cube.lineart.crease_threshold = 0.0
_vg = ob_cube.vertex_groups.new(name='leg.R')
for _i, _w in zip([0, 1, 2, 3, 4, 5, 11, 17, 18, 19, 20, 21, 22, 23, 24, 25, 26, 27, 28, 30, 31, 35, 40, 52, 54, 58, 78, 81, 82, 83, 85, 86, 87, 88, 89, 90, 91, 92, 93, 94, 95, 98, 99, 102, 103, 105, 121, 127, 128, 135, 176, 177, 178, 179, 180, 181, 182, 183, 184, 185, 186, 187, 196, 197, 198, 199, 200, 201, 202, 203, 209, 210, 211, 212, 214, 215, 216, 217, 218, 219, 220, 221, 222, 223, 224, 225, 226, 227, 228, 229, 230, 232, 233, 234, 235, 236, 238, 239, 240, 241, 242, 243, 244, 245, 246, 247], [0.01222, 0.1061, 0.1487, 0.1476, 0.1096, 0.09438, 0.01717, 0.002327, 0.08971, 0.09332, 0.4785, 0.3867, 0.1003, 0.3952, 0.216, 0.07241, 0.737, 0.758, 0.2054, 0.02697, 0.05263, 0.01756, 0.02148, 0.08789, 0.05239, 0.002097, 0.03988, 0.05697, 0.02798, 0.01099, 0.7287, 0.7888, 0.7067, 0.1888, 0.7979, 0.6131, 0.5464, 0.2676, 0.7257, 0.6915, 0.0658, 0.2739, 0.2959, 0.2882, 0.2448, 0.002132, 0.01524, 0.0156, 0.02258, 0.01703, 0.8858, 0.8929, 0.905, 0.9094, 0.9002, 0.9185, 0.9113, 0.925, 0.8106, 0.8391, 0.8066, 0.8707, 0.8708, 0.8538, 0.7996, 0.8944, 0.8989, 0.8293, 0.8729, 0.8679, 0.077, 0.446, 0.4759, 0.07606, 0.6643, 0.1427, 0.05173, 0.02777, 0.1142, 0.6602, 0.6159, 0.1262, 0.01389, 0.02062, 0.1142, 0.609, 0.6215, 0.1017, 0.01418, 0.3678, 0.05906, 0.6557, 0.1396, 0.05189, 0.5634, 0.0911, 0.1935, 0.1953, 0.3209, 0.2792, 0.3007, 0.2729, 0.2566, 0.1778, 0.3142, 0.2587]): _vg.add([_i], _w, 'REPLACE')
_vg = ob_cube.vertex_groups.new(name='leg2.R')
for _i, _w in zip([20, 21, 23, 31, 90, 91, 93, 94, 176, 177, 178, 179, 180, 181, 182, 183, 184, 185, 186, 187, 188, 189, 190, 191, 192, 193, 195, 197, 198, 201, 202, 205, 206, 207, 208, 209, 210, 211, 212, 213, 214, 215, 216, 217, 218, 219, 220, 221, 222, 223, 224, 225, 226, 227, 228, 229, 230, 232, 233, 234, 235, 236, 238, 239, 240, 241, 242, 243, 244, 245, 246, 247], [0.03383, 0.04539, 0.02728, 0.2105, 0.07581, 0.07405, 0.04785, 0.04498, 0.05594, 0.07059, 0.06853, 0.05099, 0.03219, 0.03221, 0.02844, 0.02963, 0.1473, 0.1388, 0.1216, 0.09847, 0.1604, 0.5161, 0.07931, 0.6138, 0.07854, 0.4818, 0.5964, 0.03779, 0.08004, 0.08975, 0.04275, 0.4902, 0.03121, 0.6028, 0.1236, 0.2899, 0.4553, 0.4882, 0.7254, 0.5199, 0.2481, 0.7694, 0.7526, 0.7442, 0.7956, 0.3099, 0.2072, 0.271, 0.1016, 0.273, 0.5849, 0.2309, 0.2379, 0.7752, 0.7036, 0.4558, 0.1577, 0.2947, 0.7773, 0.7585, 0.2528, 0.1672, 0.5368, 0.7087, 0.612, 0.6735, 0.418, 0.5521, 0.6471, 0.4555, 0.6332, 0.3839]): _vg.add([_i], _w, 'REPLACE')
_vg = ob_cube.vertex_groups.new(name='foot.R')
for _i, _w in zip([31, 184, 186, 188, 189, 190, 191, 192, 193, 194, 195, 198, 204, 205, 206, 207, 208, 209, 210, 211, 212, 213, 215, 216, 217, 218, 220, 221, 222, 223, 224, 225, 227, 228, 229, 230, 231, 233, 234, 235, 236, 237, 238, 239, 240, 241, 242, 243, 244, 245, 246, 247], [0.05263, 0.01142, 0.03834, 0.8244, 0.4729, 0.9059, 0.36, 0.9147, 0.5127, 0.9884, 0.3851, 0.03759, 0.9912, 0.5087, 0.9675, 0.3762, 0.8554, 0.6322, 0.09544, 0.01687, 0.1978, 0.4621, 0.07465, 0.1912, 0.2158, 0.0875, 0.1047, 0.5893, 0.863, 0.6868, 0.2843, 0.05962, 0.1073, 0.2598, 0.1656, 0.7813, 0.9774, 0.07557, 0.1867, 0.156, 0.7362, 0.9805, 0.2679, 0.09454, 0.02059, 0.03378, 0.2481, 0.1327, 0.05225, 0.3612, 0.02329, 0.3434]): _vg.add([_i], _w, 'REPLACE')
_vg = ob_cube.vertex_groups.new(name='leg.L')
for _i, _w in zip([31], [0.05263]): _vg.add([_i], _w, 'REPLACE')
_vg = ob_cube.vertex_groups.new(name='leg2.L')
for _i, _w in zip([31], [0.2105]): _vg.add([_i], _w, 'REPLACE')
_vg = ob_cube.vertex_groups.new(name='foot.L')
for _i, _w in zip([31], [0.05263]): _vg.add([_i], _w, 'REPLACE')
_vg = ob_cube.vertex_groups.new(name='Bone')
for _i, _w in zip([0, 1, 3, 4, 5, 9, 10, 11, 14, 15, 16, 17, 18, 19, 20, 21, 22, 23, 24, 25, 26, 27, 28, 30, 31, 35, 40, 52, 54, 58, 65, 66, 67, 68, 69, 70, 73, 74, 77, 78, 79, 81, 82, 85, 86, 87, 88, 89, 90, 91, 92, 93, 94, 95, 98, 99, 102, 103, 105, 131, 135, 196, 197, 198, 201, 202, 203, 214, 220, 225, 226, 232, 240, 242, 243, 244], [0.02554, 0.01071, 0.008731, 0.1134, 0.5018, 0.01787, 0.1766, 0.4319, 0.05368, 0.1117, 0.306, 0.4522, 0.6086, 0.1356, 0.4127, 0.5429, 0.8836, 0.5547, 0.6481, 0.09103, 0.1325, 0.1619, 0.5972, 0.05053, 0.05263, 0.0448, 0.04845, 0.1236, 0.06284, 0.01509, 0.009986, 0.03762, 0.09987, 0.07256, 0.4203, 0.4294, 0.2894, 0.324, 0.1198, 0.1449, 0.04689, 0.405, 0.3975, 0.07568, 0.004165, 0.1314, 0.5308, 0.008932, 0.2806, 0.3664, 0.6019, 0.1691, 0.2415, 0.0808, 0.4353, 0.3778, 0.43, 0.294, 0.008324, 0.02855, 0.01598, 0.01601, 0.04634, 0.05555, 0.06317, 0.05762, 0.05075, 0.06671, 0.06245, 0.096, 0.1152, 0.005899, 0.009482, 0.008341, 0.03019, 0.03595]): _vg.add([_i], _w, 'REPLACE')
_vg = ob_cube.vertex_groups.new(name='Bone.001')
for _i, _w in zip([0, 1, 4, 5, 6, 7, 8, 9, 10, 11, 12, 13, 14, 15, 16, 17, 18, 19, 24, 25, 26, 28, 29, 30, 31, 32, 34, 35, 37, 38, 40, 41, 42, 45, 46, 47, 48, 49, 51, 52, 53, 54, 55, 56, 57, 58, 59, 60, 63, 64, 65, 66, 67, 68, 69, 70, 71, 72, 73, 74, 77, 78, 80, 81, 82, 83, 84, 85, 88, 92, 95, 96, 97, 98, 99, 100, 101, 102, 103, 104, 105, 131], [0.3375, 0.0776, 0.008661, 0.1192, 0.3914, 0.1496, 0.0782, 0.07456, 0.1739, 0.3005, 0.3765, 0.4373, 0.4914, 0.4909, 0.4218, 0.3464, 0.1294, 0.3184, 0.02328, 0.3062, 0.0005488, 0.04292, 0.073, 0.1632, 0.05263, 0.0907, 0.4229, 0.1264, 0.1747, 0.0466, 0.1394, 0.06924, 0.392, 0.2095, 0.1723, 0.3623, 0.165, 0.04003, 0.08966, 0.3275, 0.002152, 0.2618, 0.0381, 0.08596, 0.05312, 0.1416, 0.1314, 0.003734, 0.4063, 0.06406, 0.2246, 0.453, 0.4508, 0.2187, 0.3349, 0.3563, 0.2783, 0.408, 0.3159, 0.3959, 0.09547, 0.07235, 0.00347, 0.198, 0.2574, 0.07762, 0.07037, 0.0005771, 0.05492, 0.007621, 0.2698, 0.2833, 0.4062, 0.1048, 0.1099, 0.2253, 0.4063, 0.09932, 0.1381, 0.3892, 0.2013, 0.00873]): _vg.add([_i], _w, 'REPLACE')
_vg = ob_cube.vertex_groups.new(name='Bone.002')
for _i, _w in zip([0, 1, 6, 7, 8, 12, 13, 14, 15, 16, 19, 25, 26, 29, 30, 31, 32, 33, 34, 35, 36, 37, 38, 39, 40, 41, 42, 43, 44, 45, 46, 47, 48, 49, 50, 51, 52, 53, 54, 55, 56, 57, 58, 59, 60, 61, 62, 63, 64, 65, 66, 67, 68, 71, 72, 83, 84, 85, 95, 96, 97, 98, 99, 100, 101, 102, 103, 104, 105], [0.345, 0.04758, 0.2949, 0.1049, 0.02479, 0.5434, 0.3452, 0.1719, 0.08013, 0.004562, 0.3937, 0.4342, 0.002937, 0.9036, 0.6965, 0.05263, 0.8607, 0.9647, 0.3672, 0.7627, 0.993, 0.6858, 0.9117, 0.9785, 0.7402, 0.9048, 0.5132, 0.9894, 0.9672, 0.6882, 0.7831, 0.3459, 0.7842, 0.927, 0.9658, 0.8371, 0.3953, 0.9614, 0.4784, 0.9177, 0.8398, 0.9009, 0.7316, 0.7823, 0.9522, 0.9905, 0.9882, 0.3503, 0.8895, 0.09512, 0.1544, 0.06623, 0.03032, 0.1962, 0.3336, 0.05764, 0.05176, 0.009654, 0.1626, 0.209, 0.461, 0.1142, 0.1143, 0.1779, 0.4333, 0.1035, 0.1599, 0.2824, 0.1581]): _vg.add([_i], _w, 'REPLACE')
_vg = ob_cube.vertex_groups.new(name='hand1.R')
for _i, _w in zip([0, 1, 2, 3, 4, 5, 6, 7, 8, 9, 10, 11, 12, 13, 14, 15, 16, 17, 18, 19, 24, 25, 26, 27, 28, 30, 31, 32, 34, 35, 37, 40, 42, 45, 46, 47, 48, 51, 52, 54, 56, 58, 59, 63, 64, 65, 66, 67, 68, 69, 70, 71, 72, 73, 74, 75, 76, 77, 78, 79, 80, 81, 82, 83, 84, 85, 86, 87, 88, 89, 92, 95, 96, 97, 98, 99, 100, 101, 102, 103, 104, 105, 106, 107, 108, 109, 111, 112, 113, 115, 116, 117, 118, 119, 120, 121, 122, 123, 124, 125, 126, 127, 128, 129, 130, 131, 132, 133, 134, 135, 136, 137, 138, 139, 140, 141, 142, 143, 144, 145, 157, 159, 161, 162, 164, 165, 168, 169, 170, 171, 172, 175, 180, 181, 182, 183, 196, 199, 200, 203], [0.2469, 0.7311, 0.7901, 0.7971, 0.7356, 0.2785, 0.2997, 0.7308, 0.8694, 0.874, 0.6269, 0.2287, 0.07352, 0.193, 0.2811, 0.3143, 0.2392, 0.1699, 0.1671, 0.05377, 0.09016, 0.09328, 0.03624, 0.04576, 0.143, 0.04907, 0.05263, 0.03533, 0.2004, 0.005916, 0.1098, 0.01744, 0.08879, 0.0956, 0.03212, 0.2603, 0.04427, 0.04565, 0.06117, 0.1427, 0.01228, 0.06714, 0.073, 0.2276, 0.01736, 0.6479, 0.3469, 0.3801, 0.6654, 0.2134, 0.185, 0.5077, 0.2391, 0.3722, 0.2531, 0.8896, 0.9585, 0.7592, 0.7281, 0.8794, 0.95, 0.334, 0.3006, 0.8157, 0.8601, 0.1268, 0.156, 0.1373, 0.2181, 0.1559, 0.09056, 0.4173, 0.4896, 0.1207, 0.054, 0.08973, 0.5675, 0.1502, 0.062, 0.1556, 0.3156, 0.5832, 0.7971, 0.7442, 0.749, 0.7099, 0.9033, 0.765, 0.7373, 0.8636, 0.8286, 0.8579, 0.923, 0.9385, 0.8712, 0.912, 0.9605, 0.9706, 0.9808, 0.9771, 0.8786, 0.9151, 0.9046, 0.9182, 0.9326, 0.9085, 0.9558, 0.9421, 0.8588, 0.8787, 0.2133, 0.224, 0.2196, 0.2895, 0.1006, 0.2719, 0.293, 0.1433, 0.1915, 0.1659, 0.02915, 0.06437, 0.06848, 0.06467, 0.1087, 0.02078, 0.09168, 0.002866, 0.007651, 0.09763, 0.05439, 0.04206, 0.008708, 0.004005, 0.01095, 0.00347, 0.0502, 0.06141, 0.06301, 0.05415]): _vg.add([_i], _w, 'REPLACE')
_vg = ob_cube.vertex_groups.new(name='hand2.R')
for _i, _w in zip([31, 75, 79, 106, 107, 108, 109, 110, 111, 112, 113, 114, 115, 116, 117, 119, 120, 121, 122, 126, 127, 129, 130, 134, 135, 136, 137, 138, 139, 140, 141, 142, 143, 144, 145, 146, 147, 148, 149, 150, 151, 152, 153, 154, 155, 156, 157, 158, 159, 160, 161, 162, 163, 164, 165, 166, 167, 168, 169, 170, 171, 172, 173, 174, 175], [0.05263, 0.073, 0.002435, 0.1961, 0.2501, 0.246, 0.2793, 0.9946, 0.09603, 0.2281, 0.2521, 0.9915, 0.1353, 0.1663, 0.1387, 0.01895, 0.1154, 0.03678, 0.01488, 0.105, 0.02292, 0.05363, 0.03684, 0.1113, 0.03709, 0.7851, 0.7743, 0.7788, 0.7065, 0.8992, 0.7254, 0.7031, 0.8564, 0.8073, 0.8334, 0.9954, 0.9865, 0.9973, 0.9978, 0.9899, 0.9878, 0.9967, 0.9968, 0.9935, 0.9933, 0.9891, 0.9603, 0.9825, 0.9351, 0.9793, 0.931, 0.9349, 0.9781, 0.89, 0.9642, 0.9952, 0.9784, 0.9074, 0.9733, 0.9708, 0.9011, 0.9453, 0.9798, 0.983, 0.9537]): _vg.add([_i], _w, 'REPLACE')
_vg = ob_cube.vertex_groups.new(name='hand1.L')
for _i, _w in zip([31], [0.05263]): _vg.add([_i], _w, 'REPLACE')
_vg = ob_cube.vertex_groups.new(name='hand2.L')
for _i, _w in zip([31], [0.05263]): _vg.add([_i], _w, 'REPLACE')
_m = ob_cube.modifiers.new('Mirror', 'MIRROR')
_m = ob_cube.modifiers.new('Subsurf', 'SUBSURF')
_m.uv_smooth = 'PRESERVE_CORNERS'
_m.quality = 2
_m.levels = 0
_m.show_only_control_edges = False
_m = ob_cube.modifiers.new('Armature', 'ARMATURE')
_m.object = ob_armature
ob_lamp.location = (4.076, -15.79, -13.61)
ob_lamp.rotation_euler = (0.6503, 0.05522, 1.866)
ob_lamp.lock_rotations_4d = False
ob_lamp.empty_display_type = 'ARROWS'
ob_lamp.color = (0.0, 0.0, 0.0, 0.0)
ob_lamp.lineart.crease_threshold = 0.0
ob_camera.location = (7.481, -6.508, 5.344)
ob_camera.rotation_euler = (1.109, 0.01082, 0.8149)
ob_camera.lock_rotations_4d = False
ob_camera.empty_display_type = 'ARROWS'
ob_camera.color = (0.0, 0.0, 0.0, 0.0)
ob_camera.display_type = 'WIRE'
ob_camera.lineart.crease_threshold = 0.0
ob_lamp_001.location = (4.076, 33.59, 21.9)
ob_lamp_001.rotation_euler = (0.6503, 0.05522, 1.866)
ob_lamp_001.lock_rotations_4d = False
ob_lamp_001.empty_display_type = 'ARROWS'
ob_lamp_001.color = (0.0, 0.0, 0.0, 0.0)
ob_lamp_001.lineart.crease_threshold = 0.0
ob_lamp_002.location = (-21.52, 0.8146, 25.66)
ob_lamp_002.rotation_euler = (0.6503, 0.05522, 1.866)
ob_lamp_002.lock_rotations_4d = False
ob_lamp_002.empty_display_type = 'ARROWS'
ob_lamp_002.color = (0.0, 0.0, 0.0, 0.0)
ob_lamp_002.lineart.crease_threshold = 0.0

# ---- collection membership
col_collection_1.objects.link(ob_armature)
col_collection_1.objects.link(ob_cube)
col_collection_1.objects.link(ob_lamp)
col_collection_1.objects.link(ob_camera)
col_collection_1.objects.link(ob_lamp_001)
col_collection_1.objects.link(ob_lamp_002)

# ---- scene / render settings (as saved in the file)
scene.camera = ob_camera
scene.frame_start = 1; scene.frame_end = 40; scene.frame_set(4)
scene.render.engine = 'BLENDER_EEVEE_NEXT'
scene.render.image_settings.color_mode = 'RGB'
scene.render.image_settings.compression = 90
scene.render.resolution_percentage = 50
scene.render.dither_intensity = 0.0
scene.cycles.use_denoising = False
scene.cycles.samples = 10
scene.cycles.sampling_pattern = 'TABULATED_SOBOL'
scene.cycles.light_sampling_threshold = 0.0
scene.cycles.use_adaptive_sampling = False
scene.cycles.use_light_tree = False
scene.cycles.blur_glossy = 0.0
scene.cycles.volume_bounces = 1
scene.cycles.pixel_filter_type = 'GAUSSIAN'
scene.cycles.sample_clamp_indirect = 0.0
scene.view_settings.view_transform = 'Standard'
bpy.context.view_layer.update()

